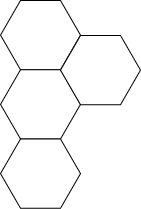

The diagram above was exported from draw.io. Its source (the exported page's mxGraphModel, read from the mxfile embedded in the PNG):
<mxGraphModel dx="683" dy="364" grid="1" gridSize="10" guides="1" tooltips="1" connect="1" arrows="1" fold="1" page="1" pageScale="1" pageWidth="850" pageHeight="1100" math="0" shadow="0">
  <root>
    <mxCell id="0" />
    <mxCell id="1" parent="0" />
    <mxCell id="2" value="" style="shape=hexagon;perimeter=hexagonPerimeter2;whiteSpace=wrap;html=1;fixedSize=1;" vertex="1" parent="1">
      <mxGeometry x="385" y="515" width="80" height="69.28" as="geometry" />
    </mxCell>
    <mxCell id="3" value="" style="shape=hexagon;perimeter=hexagonPerimeter2;whiteSpace=wrap;html=1;fixedSize=1;" vertex="1" parent="1">
      <mxGeometry x="385" y="584.28" width="80" height="69.28" as="geometry" />
    </mxCell>
    <mxCell id="4" value="" style="shape=hexagon;perimeter=hexagonPerimeter2;whiteSpace=wrap;html=1;fixedSize=1;" vertex="1" parent="1">
      <mxGeometry x="385" y="653.5600000000001" width="80" height="69.28" as="geometry" />
    </mxCell>
    <mxCell id="5" value="" style="shape=hexagon;perimeter=hexagonPerimeter2;whiteSpace=wrap;html=1;fixedSize=1;" vertex="1" parent="1">
      <mxGeometry x="445" y="550" width="80" height="69.28" as="geometry" />
    </mxCell>
  </root>
</mxGraphModel>